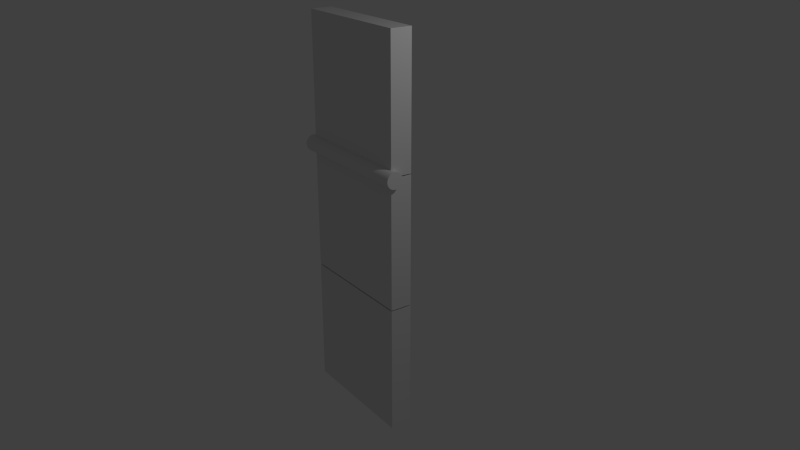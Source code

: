 # Source: bone_test3.blend  (saved by Blender 2.73.0; exported with 4.5.12 LTS)
import bpy
from mathutils import Matrix  # noqa: F401  (used for matrix-valued properties, if any)

bpy.ops.wm.read_factory_settings(use_empty=True)
scene = bpy.context.scene
scene.name = 'Scene'

# ---- collections
col_collection_1 = bpy.data.collections.new('Collection 1'); scene.collection.children.link(col_collection_1)

# ---- materials (node trees are filled in below, after node groups)
mat_material = bpy.data.materials.new('Material')
mat_material.alpha_threshold = 0.0
mat_material.use_transparent_shadow = False
mat_material.roughness = 0.5
mat_material.line_color = (0.0, 0.0, 0.0, 1.0)

# ---- material node trees

# ---- world
world_world = bpy.data.worlds.new('World'); scene.world = world_world
world_world.color = (0.05088, 0.05088, 0.05088)
world_world.use_sun_shadow = False
world_world.sun_shadow_jitter_overblur = 0.0
world_world.cycles.sampling_method = 'MANUAL'
world_world.cycles.sample_map_resolution = 256
world_world.light_settings.ao_factor = 0.4015

# ---- cameras
cam_camera = bpy.data.cameras.new('Camera')
cam_camera.clip_end = 100.0
cam_camera.lens = 35.0
cam_camera.sensor_width = 32.0
cam_camera.sensor_height = 18.0
cam_camera.ortho_scale = 7.314
cam_camera.dof.focus_distance = 0.0
cam_camera.dof.aperture_fstop = 128.0

# ---- lights
light_lamp = bpy.data.lights.new('Lamp', 'POINT')
light_lamp.transmission_factor = 0.0
light_lamp.cutoff_distance = 30.0
light_lamp.energy = 100.0
light_lamp.shadow_buffer_clip_start = 1.001
light_lamp.shadow_soft_size = 0.1
light_lamp.shadow_maximum_resolution = 0.006
light_lamp.use_absolute_resolution = True
light_lamp.cycles.use_multiple_importance_sampling = False

# ---- meshes
me_cube = bpy.data.meshes.new('Cube')
me_cube.from_pydata([(1.0, 0.1663, -1.692), (1.0, -0.1663, -1.692), (-1.0, -0.1663, -1.692), (-1.0, 0.1663, -1.692), (1.0, 0.1663, 0.3081), (1.0, -0.1663, 0.3081), (-1.0, -0.1663, 0.3081), (-1.0, 0.1663, 0.3081), (1.0, 0.1663, 0.3284), (1.0, -0.1663, 0.3284), (-1.0, -0.1663, 0.3284), (-1.0, 0.1663, 0.3284), (1.0, 0.1663, 2.328), (1.0, -0.1663, 2.328), (-1.0, -0.1663, 2.328), (-1.0, 0.1663, 2.328), (1.0, 0.1663, 2.349), (1.0, -0.1663, 2.349), (-1.0, -0.1663, 2.349), (-1.0, 0.1663, 2.349), (1.0, 0.1663, 4.349), (1.0, -0.1663, 4.349), (-1.0, -0.1663, 4.349), (-1.0, 0.1663, 4.349), (-1.085, -0.03627, 2.329), (1.085, -0.03627, 2.329), (-1.085, -0.03869, 2.305), (1.085, -0.03869, 2.305), (-1.085, -0.04584, 2.281), (1.085, -0.04584, 2.281), (-1.085, -0.05745, 2.259), (1.085, -0.05745, 2.259), (-1.085, -0.07308, 2.24), (1.085, -0.07308, 2.24), (-1.085, -0.09212, 2.225), (1.085, -0.09212, 2.225), (-1.085, -0.1138, 2.213), (1.085, -0.1138, 2.213), (-1.085, -0.1374, 2.206), (1.085, -0.1374, 2.206), (-1.085, -0.1619, 2.204), (1.085, -0.1619, 2.204), (-1.085, -0.1864, 2.206), (1.085, -0.1864, 2.206), (-1.085, -0.21, 2.213), (1.085, -0.21, 2.213), (-1.085, -0.2317, 2.225), (1.085, -0.2317, 2.225), (-1.085, -0.2508, 2.24), (1.085, -0.2508, 2.24), (-1.085, -0.2664, 2.259), (1.085, -0.2664, 2.259), (-1.085, -0.278, 2.281), (1.085, -0.278, 2.281), (-1.085, -0.2852, 2.305), (1.085, -0.2852, 2.305), (-1.085, -0.2876, 2.329), (1.085, -0.2876, 2.329), (-1.085, -0.2852, 2.354), (1.085, -0.2852, 2.354), (-1.085, -0.278, 2.377), (1.085, -0.278, 2.377), (-1.085, -0.2664, 2.399), (1.085, -0.2664, 2.399), (-1.085, -0.2508, 2.418), (1.085, -0.2508, 2.418), (-1.085, -0.2317, 2.434), (1.085, -0.2317, 2.434), (-1.085, -0.21, 2.445), (1.085, -0.21, 2.445), (-1.085, -0.1864, 2.453), (1.085, -0.1864, 2.453), (-1.085, -0.1619, 2.455), (1.085, -0.1619, 2.455), (-1.085, -0.1374, 2.453), (1.085, -0.1374, 2.453), (-1.085, -0.1138, 2.445), (1.085, -0.1138, 2.445), (-1.085, -0.09212, 2.434), (1.085, -0.09212, 2.434), (-1.085, -0.07308, 2.418), (1.085, -0.07308, 2.418), (-1.085, -0.05745, 2.399), (1.085, -0.05745, 2.399), (-1.085, -0.04584, 2.377), (1.085, -0.04584, 2.377), (-1.085, -0.03869, 2.354), (1.085, -0.03869, 2.354)], [], [(0, 1, 2, 3), (4, 7, 6, 5), (0, 4, 5, 1), (1, 5, 6, 2), (2, 6, 7, 3), (4, 0, 3, 7), (8, 9, 10, 11), (12, 15, 14, 13), (8, 12, 13, 9), (9, 13, 14, 10), (10, 14, 15, 11), (12, 8, 11, 15), (16, 17, 18, 19), (20, 23, 22, 21), (16, 20, 21, 17), (17, 21, 22, 18), (18, 22, 23, 19), (20, 16, 19, 23), (24, 25, 27, 26), (26, 27, 29, 28), (28, 29, 31, 30), (30, 31, 33, 32), (32, 33, 35, 34), (34, 35, 37, 36), (36, 37, 39, 38), (38, 39, 41, 40), (40, 41, 43, 42), (42, 43, 45, 44), (44, 45, 47, 46), (46, 47, 49, 48), (48, 49, 51, 50), (50, 51, 53, 52), (52, 53, 55, 54), (54, 55, 57, 56), (56, 57, 59, 58), (58, 59, 61, 60), (60, 61, 63, 62), (62, 63, 65, 64), (64, 65, 67, 66), (66, 67, 69, 68), (68, 69, 71, 70), (70, 71, 73, 72), (72, 73, 75, 74), (74, 75, 77, 76), (76, 77, 79, 78), (78, 79, 81, 80), (80, 81, 83, 82), (82, 83, 85, 84), (27, 25, 87, 85, 83, 81, 79, 77, 75, 73, 71, 69, 67, 65, 63, 61, 59, 57, 55, 53, 51, 49, 47, 45, 43, 41, 39, 37, 35, 33, 31, 29), (86, 87, 25, 24), (84, 85, 87, 86), (24, 26, 28, 30, 32, 34, 36, 38, 40, 42, 44, 46, 48, 50, 52, 54, 56, 58, 60, 62, 64, 66, 68, 70, 72, 74, 76, 78, 80, 82, 84, 86)])
_uv = me_cube.uv_layers.new(name='UVMap')
_uv.uv.foreach_set('vector', [0.9607, 0.0, 0.9607, 0.0, 0.03926, 0.0, 0.03926, 0.0, 0.9607, 0.3311, 0.03926, 0.3311, 0.03926, 0.3311, 0.9607, 0.3311, 0.9607, 0.0, 0.9607, 0.3311, 0.9607, 0.3311, 0.9607, 0.0, 0.9607, 0.0, 0.9607, 0.3311, 0.03926, 0.3311, 0.03926, 0.0, 0.03926, 0.0, 0.03926, 0.3311, 0.03926, 0.3311, 0.03926, 0.0, 0.9607, 0.3311, 0.9607, 0.0, 0.03926, 0.0, 0.03926, 0.3311, 0.9607, 0.3345, 0.9607, 0.3345, 0.03926, 0.3345, 0.03926, 0.3345, 0.9607, 0.6655, 0.03926, 0.6655, 0.03926, 0.6655, 0.9607, 0.6655, 0.9607, 0.3345, 0.9607, 0.6655, 0.9607, 0.6655, 0.9607, 0.3345, 0.9607, 0.3345, 0.9607, 0.6655, 0.03926, 0.6655, 0.03926, 0.3345, 0.03926, 0.3345, 0.03926, 0.6655, 0.03926, 0.6655, 0.03926, 0.3345, 0.9607, 0.6655, 0.9607, 0.3345, 0.03926, 0.3345, 0.03926, 0.6655, 0.9607, 0.6689, 0.9607, 0.6689, 0.03926, 0.6689, 0.03926, 0.6689, 0.9607, 1.0, 0.03926, 1.0, 0.03926, 1.0, 0.9607, 1.0, 0.9607, 0.6689, 0.9607, 1.0, 0.9607, 1.0, 0.9607, 0.6689, 0.9607, 0.6689, 0.9607, 1.0, 0.03926, 1.0, 0.03926, 0.6689, 0.03926, 0.6689, 0.03926, 1.0, 0.03926, 1.0, 0.03926, 0.6689, 0.9607, 1.0, 0.9607, 0.6689, 0.03926, 0.6689, 0.03926, 1.0, 0.0, 0.6657, 1.0, 0.6657, 1.0, 0.6616, 0.0, 0.6616, 0.0, 0.6616, 1.0, 0.6616, 1.0, 0.6577, 0.0, 0.6577, 0.0, 0.6577, 1.0, 0.6577, 1.0, 0.6541, 0.0, 0.6541, 0.0, 0.6541, 1.0, 0.6541, 1.0, 0.651, 0.0, 0.651, 0.0, 0.651, 1.0, 0.651, 1.0, 0.6484, 1.251e-07, 0.6484, 1.251e-07, 0.6484, 1.0, 0.6484, 1.0, 0.6465, 1.251e-07, 0.6465, 1.251e-07, 0.6465, 1.0, 0.6465, 1.0, 0.6453, 1.251e-07, 0.6453, 1.251e-07, 0.6453, 1.0, 0.6453, 1.0, 0.6449, 1.251e-07, 0.6449, 1.251e-07, 0.6449, 1.0, 0.6449, 1.0, 0.6453, 1.251e-07, 0.6453, 1.251e-07, 0.6453, 1.0, 0.6453, 1.0, 0.6465, 1.251e-07, 0.6465, 1.251e-07, 0.6465, 1.0, 0.6465, 1.0, 0.6484, 1.251e-07, 0.6484, 1.251e-07, 0.6484, 1.0, 0.6484, 1.0, 0.651, 1.251e-07, 0.651, 1.251e-07, 0.651, 1.0, 0.651, 1.0, 0.6541, 2.502e-07, 0.6541, 2.502e-07, 0.6541, 1.0, 0.6541, 1.0, 0.6577, 2.502e-07, 0.6577, 2.502e-07, 0.6577, 1.0, 0.6577, 1.0, 0.6616, 1.251e-07, 0.6616, 1.251e-07, 0.6616, 1.0, 0.6616, 1.0, 0.6657, 1.251e-07, 0.6657, 1.251e-07, 0.6657, 1.0, 0.6657, 1.0, 0.6698, 1.251e-07, 0.6698, 1.251e-07, 0.6698, 1.0, 0.6698, 1.0, 0.6737, 1.251e-07, 0.6737, 1.251e-07, 0.6737, 1.0, 0.6737, 1.0, 0.6773, 1.251e-07, 0.6773, 1.251e-07, 0.6773, 1.0, 0.6773, 1.0, 0.6804, 1.251e-07, 0.6804, 1.251e-07, 0.6804, 1.0, 0.6804, 1.0, 0.683, 0.0, 0.683, 0.0, 0.683, 1.0, 0.683, 1.0, 0.6849, 0.0, 0.6849, 0.0, 0.6849, 1.0, 0.6849, 1.0, 0.6861, 0.0, 0.6861, 0.0, 0.6861, 1.0, 0.6861, 1.0, 0.6865, 0.0, 0.6865, 0.0, 0.6865, 1.0, 0.6865, 1.0, 0.6861, 0.0, 0.6861, 0.0, 0.6861, 1.0, 0.6861, 1.0, 0.6849, 0.0, 0.6849, 0.0, 0.6849, 1.0, 0.6849, 1.0, 0.683, 0.0, 0.683, 0.0, 0.683, 1.0, 0.683, 1.0, 0.6804, 0.0, 0.6804, 0.0, 0.6804, 1.0, 0.6804, 1.0, 0.6773, 0.0, 0.6773, 0.0, 0.6773, 1.0, 0.6773, 1.0, 0.6737, 0.0, 0.6737, 1.0, 0.6616, 1.0, 0.6657, 1.0, 0.6698, 1.0, 0.6737, 1.0, 0.6773, 1.0, 0.6804, 1.0, 0.683, 1.0, 0.6849, 1.0, 0.6861, 1.0, 0.6865, 1.0, 0.6861, 1.0, 0.6849, 1.0, 0.683, 1.0, 0.6804, 1.0, 0.6773, 1.0, 0.6737, 1.0, 0.6698, 1.0, 0.6657, 1.0, 0.6616, 1.0, 0.6577, 1.0, 0.6541, 1.0, 0.651, 1.0, 0.6484, 1.0, 0.6465, 1.0, 0.6453, 1.0, 0.6449, 1.0, 0.6453, 1.0, 0.6465, 1.0, 0.6484, 1.0, 0.651, 1.0, 0.6541, 1.0, 0.6577, 0.0, 0.6698, 1.0, 0.6698, 1.0, 0.6657, 0.0, 0.6657, 0.0, 0.6737, 1.0, 0.6737, 1.0, 0.6698, 0.0, 0.6698, 0.0, 0.6657, 0.0, 0.6616, 0.0, 0.6577, 0.0, 0.6541, 0.0, 0.651, 1.251e-07, 0.6484, 1.251e-07, 0.6465, 1.251e-07, 0.6453, 1.251e-07, 0.6449, 1.251e-07, 0.6453, 1.251e-07, 0.6465, 1.251e-07, 0.6484, 1.251e-07, 0.651, 2.502e-07, 0.6541, 2.502e-07, 0.6577, 1.251e-07, 0.6616, 1.251e-07, 0.6657, 1.251e-07, 0.6698, 1.251e-07, 0.6737, 1.251e-07, 0.6773, 1.251e-07, 0.6804, 0.0, 0.683, 0.0, 0.6849, 0.0, 0.6861, 0.0, 0.6865, 0.0, 0.6861, 0.0, 0.6849, 0.0, 0.683, 0.0, 0.6804, 0.0, 0.6773, 0.0, 0.6737, 0.0, 0.6698])
me_cube.materials.append(mat_material)
me_cube.use_remesh_preserve_volume = False
me_cube.use_remesh_preserve_attributes = False
me_cube.use_mirror_vertex_groups = False
me_cube.update()
arm_armature = bpy.data.armatures.new('Armature')  # bones are not reproduced

# ---- objects
ob_armature = bpy.data.objects.new('Armature', arm_armature)
ob_cube = bpy.data.objects.new('Cube', me_cube)
ob_lamp = bpy.data.objects.new('Lamp', light_lamp)
ob_camera = bpy.data.objects.new('Camera', cam_camera)

# ---- transforms, parenting, visibility, modifiers, constraints
ob_armature.location = (-0.006642, -0.1663, -1.719)
ob_armature.lineart.crease_threshold = 0.0
ob_cube.parent = ob_armature
ob_cube.matrix_parent_inverse = Matrix(((1.0, 0.0, 0.0, 0.006642), (0.0, 1.0, 7.451e-09, 0.1663), (0.0, 0.0, 1.0, 1.719), (0.0, 0.0, 0.0, 1.0)))
ob_cube.location = (0.0, 0.0, 0.0)
ob_cube.lock_rotations_4d = False
ob_cube.empty_display_type = 'ARROWS'
ob_cube.lineart.crease_threshold = 0.0
_vg = ob_cube.vertex_groups.new(name='Bone')
_vg.add([0, 1, 2, 3, 4, 5, 6, 7], 1.0, 'REPLACE')
_vg = ob_cube.vertex_groups.new(name='Bone.001')
for _i, _w in zip([8, 9, 10, 11, 12, 13, 14, 15, 24, 25, 26, 27, 28, 29, 30, 31, 32, 33, 34, 35, 36, 37, 38, 39, 40, 41, 42, 43, 44, 45, 46, 47, 48, 49, 50, 51, 52, 53, 54, 55, 56, 57, 58, 59, 60, 61, 62, 63, 64, 65, 66, 67, 68, 69, 70, 71, 72, 73, 74, 75, 76, 77, 78, 79, 80, 81, 82, 83, 84, 85, 86, 87], [1.0, 1.0, 1.0, 1.0, 1.0, 1.0, 1.0, 1.0, 1.707e-18, 4.891e-08, 4.462e-22, 3.385e-09, 8.926e-23, 1.224e-07, 4.847e-24, 1.678e-06, 0.0, 1.179e-05, 1.88e-26, 4.735e-05, 1.213e-26, 0.0001131, 0.0, 0.0001566, 1.221e-22, 0.000123, 3.882e-20, 5.056e-05, 8.092e-19, 1.014e-05, 7.168e-18, 9.145e-07, 7.686e-18, 3.23e-08, 0.0, 3.811e-10, 9.699e-20, 1.621e-12, 1.21e-19, 1.065e-14, 2.227e-20, 1.145e-14, 4.635e-19, 2.304e-12, 6.84e-16, 7.378e-10, 2.098e-13, 8.695e-08, 3.068e-11, 3.617e-06, 1.359e-09, 5.787e-05, 1.86e-08, 0.0004156, 9.354e-08, 0.001482, 1.894e-07, 0.002971, 1.501e-07, 0.00364, 4.764e-08, 0.00282, 8.042e-09, 0.001395, 7.332e-10, 0.0004496, 1.432e-11, 9.973e-05, 1.065e-14, 1.427e-05, 3.148e-16, 1.2e-06]): _vg.add([_i], _w, 'REPLACE')
_vg = ob_cube.vertex_groups.new(name='Bone.002')
for _i, _w in zip([24, 25, 26, 27, 28, 29, 30, 31, 32, 33, 34, 35, 36, 37, 38, 39, 40, 41, 42, 43, 44, 45, 46, 47, 48, 49, 50, 51, 52, 53, 54, 55, 56, 57, 58, 59, 60, 61, 62, 63, 64, 65, 66, 67, 68, 69, 70, 71, 72, 73, 74, 75, 76, 77, 78, 79, 80, 81, 82, 83, 84, 85, 86, 87], [1.0, 1.0, 1.0, 1.0, 1.0, 1.0, 1.0, 1.0, 1.0, 1.0, 1.0, 1.0, 1.0, 1.0, 1.0, 1.0, 1.0, 1.0, 1.0, 1.0, 1.0, 1.0, 1.0, 1.0, 1.0, 1.0, 1.0, 1.0, 1.0, 1.0, 1.0, 1.0, 1.0, 1.0, 1.0, 1.0, 1.0, 1.0, 1.0, 1.0, 1.0, 1.0, 1.0, 1.0, 1.0, 1.0, 1.0, 1.0, 1.0, 1.0, 1.0, 1.0, 1.0, 1.0, 1.0, 1.0, 1.0, 1.0, 1.0, 1.0, 1.0, 1.0, 1.0, 1.0]): _vg.add([_i], _w, 'REPLACE')
_vg = ob_cube.vertex_groups.new(name='Bone.003')
_vg.add([16, 17, 18, 19, 20, 21, 22, 23], 1.0, 'REPLACE')
_m = ob_cube.modifiers.new('Armature.001', 'ARMATURE')
_m.object = ob_armature
ob_lamp.location = (4.076, 1.005, 5.904)
ob_lamp.rotation_euler = (0.6503, 0.05522, 1.866)
ob_lamp.lock_rotations_4d = False
ob_lamp.empty_display_type = 'ARROWS'
ob_lamp.color = (0.0, 0.0, 0.0, 0.0)
ob_lamp.lineart.crease_threshold = 0.0
ob_camera.location = (10.17, -6.512, 6.27)
ob_camera.rotation_euler = (1.179, 5.017e-07, 0.9548)
ob_camera.scale = (1.0, 1.0, 1.0)
ob_camera.lock_rotations_4d = False
ob_camera.empty_display_type = 'ARROWS'
ob_camera.color = (0.0, 0.0, 0.0, 0.0)
ob_camera.display_type = 'WIRE'
ob_camera.lineart.crease_threshold = 0.0

# ---- collection membership
col_collection_1.objects.link(ob_armature)
col_collection_1.objects.link(ob_cube)
col_collection_1.objects.link(ob_lamp)
col_collection_1.objects.link(ob_camera)

# ---- scene / render settings (as saved in the file)
scene.camera = ob_camera
scene.frame_start = 0; scene.frame_end = 126; scene.frame_set(0)
scene.render.engine = 'BLENDER_EEVEE_NEXT'
scene.render.resolution_percentage = 50
scene.render.fps = 60
scene.render.dither_intensity = 0.0
scene.cycles.use_denoising = False
scene.cycles.samples = 10
scene.cycles.sampling_pattern = 'TABULATED_SOBOL'
scene.cycles.light_sampling_threshold = 0.0
scene.cycles.use_adaptive_sampling = False
scene.cycles.use_light_tree = False
scene.cycles.blur_glossy = 0.0
scene.cycles.pixel_filter_type = 'GAUSSIAN'
scene.cycles.sample_clamp_indirect = 0.0
scene.view_settings.view_transform = 'Standard'
bpy.context.view_layer.update()

